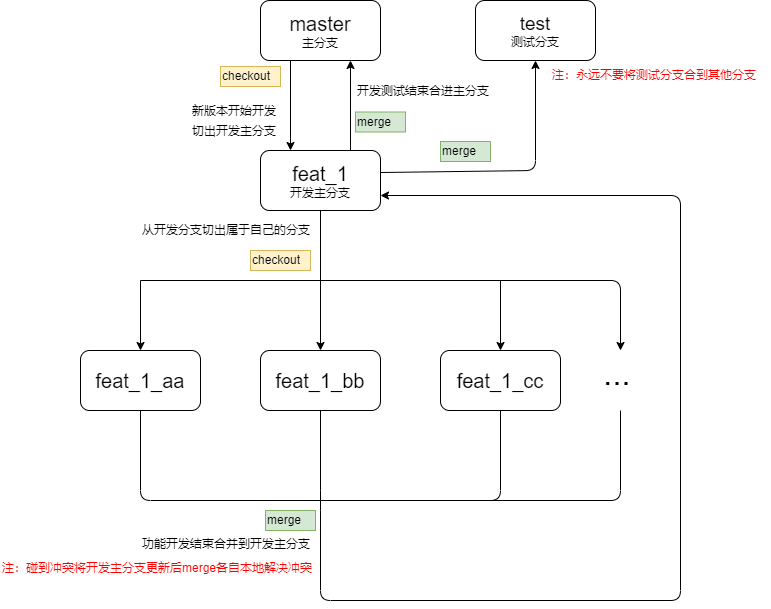

The diagram above was exported from draw.io. Its source (the exported page's mxGraphModel, read from the mxfile embedded in the PNG):
<mxGraphModel dx="1756" dy="751" grid="1" gridSize="10" guides="1" tooltips="1" connect="1" arrows="1" fold="1" page="1" pageScale="1" pageWidth="827" pageHeight="1169" math="0" shadow="0">
  <root>
    <mxCell id="0" />
    <mxCell id="1" parent="0" />
    <mxCell id="2" value="&lt;font&gt;&lt;span style=&quot;font-size: 20px&quot;&gt;master&lt;/span&gt;&lt;br&gt;&lt;font style=&quot;font-size: 12px&quot;&gt;主分支&lt;/font&gt;&lt;br&gt;&lt;/font&gt;" style="rounded=1;whiteSpace=wrap;html=1;" parent="1" vertex="1">
      <mxGeometry x="250" y="10" width="120" height="60" as="geometry" />
    </mxCell>
    <mxCell id="3" value="&lt;font&gt;&lt;span style=&quot;font-size: 20px&quot;&gt;feat_1&lt;/span&gt;&lt;br&gt;&lt;font style=&quot;font-size: 12px&quot;&gt;开发主分支&lt;/font&gt;&lt;br&gt;&lt;/font&gt;" style="rounded=1;whiteSpace=wrap;html=1;" parent="1" vertex="1">
      <mxGeometry x="250" y="160" width="120" height="60" as="geometry" />
    </mxCell>
    <mxCell id="5" value="&lt;font style=&quot;font-size: 20px&quot;&gt;feat_1_aa&lt;/font&gt;" style="rounded=1;whiteSpace=wrap;html=1;" parent="1" vertex="1">
      <mxGeometry x="70" y="360" width="120" height="60" as="geometry" />
    </mxCell>
    <mxCell id="7" value="&lt;span style=&quot;font-size: 20px ; white-space: normal&quot;&gt;feat_1_bb&lt;/span&gt;" style="rounded=1;whiteSpace=wrap;html=1;" parent="1" vertex="1">
      <mxGeometry x="250" y="360" width="120" height="60" as="geometry" />
    </mxCell>
    <mxCell id="8" value="" style="edgeStyle=orthogonalEdgeStyle;rounded=0;orthogonalLoop=1;jettySize=auto;html=1;entryX=0.5;entryY=0;entryDx=0;entryDy=0;exitX=0.5;exitY=1;exitDx=0;exitDy=0;exitPerimeter=0;" parent="1" source="3" target="7" edge="1">
      <mxGeometry relative="1" as="geometry">
        <mxPoint x="320" y="200" as="sourcePoint" />
        <mxPoint x="200" y="370" as="targetPoint" />
      </mxGeometry>
    </mxCell>
    <mxCell id="9" value="&lt;span style=&quot;font-size: 20px ; white-space: normal&quot;&gt;feat_1_cc&lt;/span&gt;" style="rounded=1;whiteSpace=wrap;html=1;" parent="1" vertex="1">
      <mxGeometry x="430" y="360" width="120" height="60" as="geometry" />
    </mxCell>
    <mxCell id="10" value="" style="edgeStyle=orthogonalEdgeStyle;rounded=0;orthogonalLoop=1;jettySize=auto;html=1;entryX=0.5;entryY=0;entryDx=0;entryDy=0;exitX=0.5;exitY=1;exitDx=0;exitDy=0;" parent="1" source="3" target="9" edge="1">
      <mxGeometry relative="1" as="geometry">
        <mxPoint x="467" y="190" as="sourcePoint" />
        <mxPoint x="357" y="370" as="targetPoint" />
      </mxGeometry>
    </mxCell>
    <mxCell id="11" value="" style="edgeStyle=orthogonalEdgeStyle;rounded=0;orthogonalLoop=1;jettySize=auto;html=1;entryX=0.5;entryY=0;entryDx=0;entryDy=0;exitX=0.5;exitY=1;exitDx=0;exitDy=0;" parent="1" source="3" target="5" edge="1">
      <mxGeometry relative="1" as="geometry">
        <mxPoint x="320" y="200" as="sourcePoint" />
        <mxPoint x="520" y="370" as="targetPoint" />
      </mxGeometry>
    </mxCell>
    <mxCell id="14" value="" style="endArrow=classic;html=1;exitX=0.25;exitY=1;exitDx=0;exitDy=0;entryX=0.25;entryY=0;entryDx=0;entryDy=0;" parent="1" source="2" target="3" edge="1">
      <mxGeometry width="50" height="50" relative="1" as="geometry">
        <mxPoint x="360" y="90" as="sourcePoint" />
        <mxPoint x="280" y="150" as="targetPoint" />
      </mxGeometry>
    </mxCell>
    <mxCell id="15" value="&lt;font style=&quot;font-size: 12px&quot;&gt;新版本开始开发&lt;/font&gt;" style="text;html=1;resizable=0;points=[];autosize=1;align=left;verticalAlign=top;spacingTop=-4;" parent="1" vertex="1">
      <mxGeometry x="180" y="111" width="100" height="20" as="geometry" />
    </mxCell>
    <mxCell id="17" value="从开发分支切出属于自己的分支" style="text;html=1;resizable=0;points=[];autosize=1;align=left;verticalAlign=top;spacingTop=-4;" parent="1" vertex="1">
      <mxGeometry x="130" y="230" width="180" height="20" as="geometry" />
    </mxCell>
    <mxCell id="18" value="" style="endArrow=classic;html=1;exitX=0.5;exitY=1;exitDx=0;exitDy=0;entryX=1;entryY=0.75;entryDx=0;entryDy=0;" parent="1" source="7" target="3" edge="1">
      <mxGeometry width="50" height="50" relative="1" as="geometry">
        <mxPoint x="250" y="440" as="sourcePoint" />
        <mxPoint x="470" y="170" as="targetPoint" />
        <Array as="points">
          <mxPoint x="310" y="510" />
          <mxPoint x="310" y="610" />
          <mxPoint x="670" y="610" />
          <mxPoint x="670" y="205" />
        </Array>
      </mxGeometry>
    </mxCell>
    <mxCell id="20" value="" style="endArrow=none;html=1;entryX=0.5;entryY=1;entryDx=0;entryDy=0;" parent="1" target="5" edge="1">
      <mxGeometry width="50" height="50" relative="1" as="geometry">
        <mxPoint x="310" y="510" as="sourcePoint" />
        <mxPoint x="120" y="540" as="targetPoint" />
        <Array as="points">
          <mxPoint x="130" y="510" />
        </Array>
      </mxGeometry>
    </mxCell>
    <mxCell id="21" value="" style="endArrow=none;html=1;entryX=0.5;entryY=1;entryDx=0;entryDy=0;" parent="1" target="9" edge="1">
      <mxGeometry width="50" height="50" relative="1" as="geometry">
        <mxPoint x="310" y="510" as="sourcePoint" />
        <mxPoint x="120" y="540" as="targetPoint" />
        <Array as="points">
          <mxPoint x="490" y="510" />
        </Array>
      </mxGeometry>
    </mxCell>
    <mxCell id="24" value="功能开发结束合并到开发主分支" style="text;html=1;resizable=0;points=[];autosize=1;align=left;verticalAlign=top;spacingTop=-4;" parent="1" vertex="1">
      <mxGeometry x="130" y="544" width="180" height="20" as="geometry" />
    </mxCell>
    <mxCell id="26" value="merge" style="text;html=1;resizable=0;points=[];autosize=1;align=left;verticalAlign=top;spacingTop=-4;fillColor=#d5e8d4;strokeColor=#82b366;" parent="1" vertex="1">
      <mxGeometry x="255" y="520" width="50" height="20" as="geometry" />
    </mxCell>
    <mxCell id="27" value="checkout" style="text;html=1;resizable=0;points=[];autosize=1;align=left;verticalAlign=top;spacingTop=-4;fillColor=#fff2cc;strokeColor=#d6b656;" parent="1" vertex="1">
      <mxGeometry x="210" y="76" width="60" height="20" as="geometry" />
    </mxCell>
    <mxCell id="28" value="checkout" style="text;html=1;resizable=0;points=[];autosize=1;align=left;verticalAlign=top;spacingTop=-4;fillColor=#fff2cc;strokeColor=#d6b656;" parent="1" vertex="1">
      <mxGeometry x="240" y="260" width="60" height="20" as="geometry" />
    </mxCell>
    <mxCell id="30" value="切出开发主分支" style="text;html=1;resizable=0;points=[];autosize=1;align=left;verticalAlign=top;spacingTop=-4;" parent="1" vertex="1">
      <mxGeometry x="180" y="131" width="100" height="20" as="geometry" />
    </mxCell>
    <mxCell id="32" value="&lt;font color=&quot;#ff0000&quot;&gt;注：碰到冲突将开发主分支更新后merge各自本地解决冲突&lt;/font&gt;" style="text;html=1;resizable=0;points=[];autosize=1;align=left;verticalAlign=top;spacingTop=-4;" parent="1" vertex="1">
      <mxGeometry x="-10" y="568" width="330" height="20" as="geometry" />
    </mxCell>
    <mxCell id="34" value="&lt;font&gt;&lt;span style=&quot;font-size: 19px&quot;&gt;test&lt;/span&gt;&lt;br&gt;&lt;font style=&quot;font-size: 12px&quot;&gt;测试分支&lt;/font&gt;&lt;br&gt;&lt;/font&gt;" style="rounded=1;whiteSpace=wrap;html=1;" parent="1" vertex="1">
      <mxGeometry x="465" y="10" width="120" height="60" as="geometry" />
    </mxCell>
    <mxCell id="37" value="&lt;font style=&quot;font-size: 33px&quot;&gt;...&lt;/font&gt;" style="text;html=1;resizable=0;points=[];autosize=1;align=left;verticalAlign=top;spacingTop=-4;" parent="1" vertex="1">
      <mxGeometry x="591" y="361" width="40" height="20" as="geometry" />
    </mxCell>
    <mxCell id="39" value="" style="endArrow=none;html=1;" parent="1" edge="1">
      <mxGeometry width="50" height="50" relative="1" as="geometry">
        <mxPoint x="470" y="510" as="sourcePoint" />
        <mxPoint x="610" y="420" as="targetPoint" />
        <Array as="points">
          <mxPoint x="610" y="510" />
        </Array>
      </mxGeometry>
    </mxCell>
    <mxCell id="40" value="" style="endArrow=classic;html=1;exitX=1;exitY=0.367;exitDx=0;exitDy=0;exitPerimeter=0;entryX=0.5;entryY=1;entryDx=0;entryDy=0;" parent="1" source="3" target="34" edge="1">
      <mxGeometry width="50" height="50" relative="1" as="geometry">
        <mxPoint x="10" y="690" as="sourcePoint" />
        <mxPoint x="60" y="640" as="targetPoint" />
        <Array as="points">
          <mxPoint x="525" y="180" />
        </Array>
      </mxGeometry>
    </mxCell>
    <mxCell id="41" value="merge" style="text;html=1;resizable=0;points=[];autosize=1;align=left;verticalAlign=top;spacingTop=-4;fillColor=#d5e8d4;strokeColor=#82b366;" parent="1" vertex="1">
      <mxGeometry x="430" y="151" width="50" height="20" as="geometry" />
    </mxCell>
    <mxCell id="42" value="&lt;font color=&quot;#ff0000&quot;&gt;注：永远不要将测试分支合到其他分支&lt;/font&gt;" style="text;html=1;resizable=0;points=[];autosize=1;align=left;verticalAlign=top;spacingTop=-4;" parent="1" vertex="1">
      <mxGeometry x="540" y="75" width="220" height="20" as="geometry" />
    </mxCell>
    <mxCell id="43" value="" style="endArrow=classic;html=1;" parent="1" edge="1">
      <mxGeometry width="50" height="50" relative="1" as="geometry">
        <mxPoint x="490" y="290" as="sourcePoint" />
        <mxPoint x="610" y="360" as="targetPoint" />
        <Array as="points">
          <mxPoint x="610" y="290" />
        </Array>
      </mxGeometry>
    </mxCell>
    <mxCell id="44" value="" style="endArrow=classic;html=1;exitX=0.75;exitY=0;exitDx=0;exitDy=0;entryX=0.75;entryY=1;entryDx=0;entryDy=0;" parent="1" source="3" target="2" edge="1">
      <mxGeometry width="50" height="50" relative="1" as="geometry">
        <mxPoint x="10" y="690" as="sourcePoint" />
        <mxPoint x="60" y="640" as="targetPoint" />
      </mxGeometry>
    </mxCell>
    <mxCell id="45" value="merge" style="text;html=1;resizable=0;points=[];autosize=1;align=left;verticalAlign=top;spacingTop=-4;fillColor=#d5e8d4;strokeColor=#82b366;" parent="1" vertex="1">
      <mxGeometry x="345" y="121.5" width="50" height="20" as="geometry" />
    </mxCell>
    <mxCell id="47" value="开发测试结束合进主分支" style="text;html=1;resizable=0;points=[];autosize=1;align=left;verticalAlign=top;spacingTop=-4;" parent="1" vertex="1">
      <mxGeometry x="345" y="91" width="150" height="20" as="geometry" />
    </mxCell>
  </root>
</mxGraphModel>